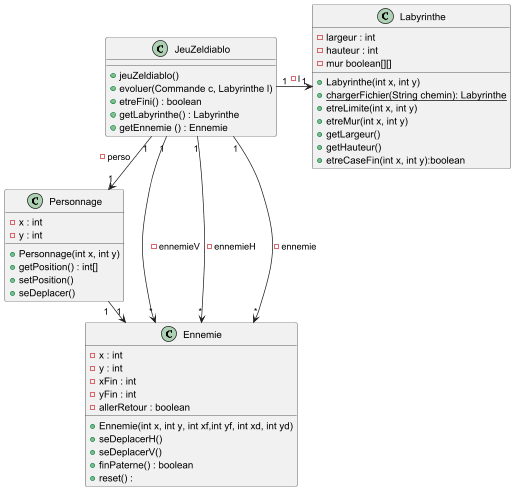

The diagram above was rendered by PlantUML. Its source (embedded in the PNG):
@startuml

class Personnage{

    - x : int
    - y : int

    + Personnage(int x, int y)
    + getPosition() : int[]
    + setPosition()
    + seDeplacer()
}

class Labyrinthe {
    - largeur : int
    - hauteur : int
    - mur boolean[][]

    + Labyrinthe(int x, int y)
    {static} + chargerFichier(String chemin): Labyrinthe
    + etreLimite(int x, int y)
    + etreMur(int x, int y)
    + getLargeur()
    + getHauteur()
    + etreCaseFin(int x, int y):boolean
}
class JeuZeldiablo{

    + jeuZeldiablo()
    + evoluer(Commande c, Labyrinthe l)
    + etreFini() : boolean
    + getLabyrinthe() : Labyrinthe
    + getEnnemie () : Ennemie
}

class Ennemie{
    - x : int
    - y : int
    - xFin : int
    - yFin : int
    - allerRetour : boolean


    + Ennemie(int x, int y, int xf,int yf, int xd, int yd)
    + seDeplacerH()
    + seDeplacerV()
    + finPaterne() : boolean
    + reset() :

}

JeuZeldiablo"1" --> "*" Ennemie : - ennemieV
JeuZeldiablo"1" --> "*" Ennemie : - ennemieH
JeuZeldiablo"1" -> "1" Personnage : - perso
JeuZeldiablo"1" --> "*" Ennemie : - ennemie
JeuZeldiablo"1" -> "1" Labyrinthe : - l
Personnage"1 " ->  "1" Ennemie

@enduml